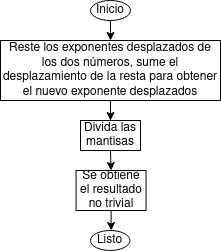

The diagram above was exported from draw.io. Its source (the exported page's mxGraphModel, read from the mxfile embedded in the PNG):
<mxGraphModel dx="868" dy="1608" grid="1" gridSize="10" guides="1" tooltips="1" connect="1" arrows="1" fold="1" page="1" pageScale="1" pageWidth="850" pageHeight="1100" math="0" shadow="0">
  <root>
    <mxCell id="0" />
    <mxCell id="1" parent="0" />
    <mxCell id="0Bfc3Bnq7ddTkIfJjekx-1" value="Inicio" style="ellipse;whiteSpace=wrap;html=1;" parent="1" vertex="1">
      <mxGeometry x="400" y="-700" width="40" height="20" as="geometry" />
    </mxCell>
    <mxCell id="0Bfc3Bnq7ddTkIfJjekx-2" style="edgeStyle=orthogonalEdgeStyle;rounded=0;orthogonalLoop=1;jettySize=auto;html=1;entryX=0.5;entryY=0;entryDx=0;entryDy=0;exitX=0.5;exitY=1;exitDx=0;exitDy=0;" parent="1" source="0Bfc3Bnq7ddTkIfJjekx-1" target="0Bfc3Bnq7ddTkIfJjekx-8" edge="1">
      <mxGeometry relative="1" as="geometry">
        <mxPoint x="425.015" y="-661.5" as="targetPoint" />
        <mxPoint x="425.02999999999986" y="-694.0079999999998" as="sourcePoint" />
      </mxGeometry>
    </mxCell>
    <mxCell id="0Bfc3Bnq7ddTkIfJjekx-3" style="edgeStyle=orthogonalEdgeStyle;rounded=0;orthogonalLoop=1;jettySize=auto;html=1;entryX=0.5;entryY=0;entryDx=0;entryDy=0;exitX=0.5;exitY=1;exitDx=0;exitDy=0;" parent="1" source="0Bfc3Bnq7ddTkIfJjekx-9" target="0Bfc3Bnq7ddTkIfJjekx-5" edge="1">
      <mxGeometry relative="1" as="geometry">
        <mxPoint x="425.37" y="-530" as="sourcePoint" />
      </mxGeometry>
    </mxCell>
    <mxCell id="0Bfc3Bnq7ddTkIfJjekx-4" style="edgeStyle=orthogonalEdgeStyle;rounded=0;orthogonalLoop=1;jettySize=auto;html=1;entryX=0.5;entryY=0;entryDx=0;entryDy=0;" parent="1" source="0Bfc3Bnq7ddTkIfJjekx-5" target="0Bfc3Bnq7ddTkIfJjekx-6" edge="1">
      <mxGeometry relative="1" as="geometry">
        <mxPoint x="425.3699999999999" y="-385" as="targetPoint" />
      </mxGeometry>
    </mxCell>
    <mxCell id="0Bfc3Bnq7ddTkIfJjekx-5" value="&lt;div align=&quot;center&quot;&gt;Se obtiene el resultado no trivial&lt;/div&gt;" style="rounded=0;whiteSpace=wrap;html=1;align=center;" parent="1" vertex="1">
      <mxGeometry x="385.55" y="-530" width="70" height="40" as="geometry" />
    </mxCell>
    <mxCell id="0Bfc3Bnq7ddTkIfJjekx-6" value="Listo" style="ellipse;whiteSpace=wrap;html=1;" parent="1" vertex="1">
      <mxGeometry x="400" y="-470" width="39.45" height="20" as="geometry" />
    </mxCell>
    <mxCell id="0Bfc3Bnq7ddTkIfJjekx-7" style="edgeStyle=orthogonalEdgeStyle;rounded=0;orthogonalLoop=1;jettySize=auto;html=1;entryX=0.5;entryY=0;entryDx=0;entryDy=0;" parent="1" source="0Bfc3Bnq7ddTkIfJjekx-8" target="0Bfc3Bnq7ddTkIfJjekx-9" edge="1">
      <mxGeometry relative="1" as="geometry" />
    </mxCell>
    <mxCell id="0Bfc3Bnq7ddTkIfJjekx-8" value="&lt;span class=&quot;VIiyi&quot; lang=&quot;es&quot;&gt;&lt;span class=&quot;JLqJ4b ChMk0b&quot;&gt;&lt;span&gt;Reste los exponentes desplazados de los dos números, sume el desplazamiento de la resta para obtener el nuevo exponente &lt;/span&gt;&lt;/span&gt;&lt;/span&gt;&lt;span class=&quot;VIiyi&quot; lang=&quot;es&quot;&gt;&lt;span class=&quot;JLqJ4b ChMk0b&quot;&gt;&lt;span&gt;desplazados&lt;/span&gt;&lt;/span&gt;&lt;/span&gt; " style="rounded=0;whiteSpace=wrap;html=1;" parent="1" vertex="1">
      <mxGeometry x="310" y="-660" width="220" height="60" as="geometry" />
    </mxCell>
    <mxCell id="0Bfc3Bnq7ddTkIfJjekx-9" value="Divida las mantisas" style="rounded=0;whiteSpace=wrap;html=1;" parent="1" vertex="1">
      <mxGeometry x="390" y="-580" width="60" height="30" as="geometry" />
    </mxCell>
  </root>
</mxGraphModel>